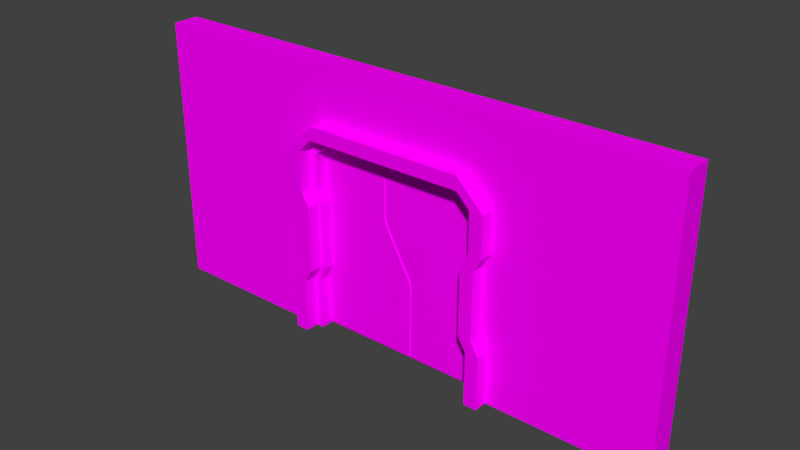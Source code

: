 # Source: Door.blend  (saved by Blender 2.74.0; exported with 4.5.12 LTS)
import bpy
from mathutils import Matrix  # noqa: F401  (used for matrix-valued properties, if any)

bpy.ops.wm.read_factory_settings(use_empty=True)
scene = bpy.context.scene
scene.name = 'Main'

# ---- collections
col_collection_1 = bpy.data.collections.new('Collection 1'); scene.collection.children.link(col_collection_1)

# ---- images (referenced by path relative to the original .blend; pixels are not part of the script)
import os
ASSET_DIR = os.environ.get("B2B_ASSET_DIR", "")  # directory of the original .blend (textures are referenced by path, not embedded)
HERE = os.path.dirname(os.path.abspath(__file__))  # packed textures are extracted next to this script under _unpacked/

def load_image(name, relpath, width, height, colorspace="sRGB"):
    """Load a texture the original file referenced (path relative to the .blend, or extracted next to this script)."""
    p = next((c for c in (os.path.join(HERE, relpath), os.path.join(ASSET_DIR, relpath)) if relpath and os.path.exists(c)), "")
    if p:
        img = bpy.data.images.load(p, check_existing=True)
        img.name = name
    else:  # same state as the original file: an image datablock whose file is absent (Cycles renders it pink)
        img = bpy.data.images.new(name, width, height)
        img.source = "FILE"
        img.filepath = "//" + (relpath or name)
    img.colorspace_settings.name = colorspace
    return img
img_doorprime_001 = load_image('DoorPrime.001', 'DoorPrimeColor.png', 1024, 1024, 'sRGB')
img_doorcolor_png_001 = load_image('DoorColor.png.001', 'DoorColor.png', 1024, 1024, 'sRGB')

# ---- materials (node trees are filled in below, after node groups)
mat_doorleftmaterial = bpy.data.materials.new('DoorLeftMaterial')
mat_doorleftmaterial.alpha_threshold = 0.0
mat_doorleftmaterial.roughness = 0.5
mat_doormaterial = bpy.data.materials.new('DoorMaterial')
mat_doormaterial.alpha_threshold = 0.0
mat_doormaterial.roughness = 0.5
mat_doormaterial.line_color = (0.0, 0.0, 0.0, 1.0)

# ---- material node trees
mat_doorleftmaterial.use_nodes = True; mat_doorleftmaterial.node_tree.nodes.clear()
_N = mat_doorleftmaterial.node_tree.nodes; _L = mat_doorleftmaterial.node_tree.links
n0 = _N.new('ShaderNodeOutputMaterial'); n0.name = 'Material Output'; n0.location = (300, 300)
n1 = _N.new('ShaderNodeBsdfDiffuse'); n1.name = 'Diffuse BSDF'; n1.location = (10, 300)
n2 = _N.new('ShaderNodeTexImage'); n2.name = 'Image Texture'; n2.location = (-184, 335)
n2.width = 140
n2.image = img_doorprime_001
_L.new(n1.outputs[0], n0.inputs[0])
_L.new(n2.outputs[0], n1.inputs[0])
n0.is_active_output = True
mat_doormaterial.use_nodes = True; mat_doormaterial.node_tree.nodes.clear()
_N = mat_doormaterial.node_tree.nodes; _L = mat_doormaterial.node_tree.links
n0 = _N.new('ShaderNodeOutputMaterial'); n0.name = 'Material Output'; n0.location = (300, 300)
n1 = _N.new('ShaderNodeBsdfDiffuse'); n1.name = 'Diffuse BSDF'; n1.location = (10, 300)
n2 = _N.new('ShaderNodeTexImage'); n2.name = 'Image Texture'; n2.location = (-226, 335)
n2.width = 140
n2.image = img_doorcolor_png_001
_L.new(n1.outputs[0], n0.inputs[0])
_L.new(n2.outputs[0], n1.inputs[0])
n0.is_active_output = True

# ---- world
world_world = bpy.data.worlds.new('World'); scene.world = world_world
world_world.color = (0.05088, 0.05088, 0.05088)
world_world.use_sun_shadow = False
world_world.sun_shadow_jitter_overblur = 0.0
world_world.cycles.sampling_method = 'MANUAL'
world_world.cycles.sample_map_resolution = 256

# ---- meshes
me_doorleftmesh = bpy.data.meshes.new('DoorLeftMesh')
me_doorleftmesh.from_pydata([(-5.0, -0.1, 0.0), (-5.0, -0.1, 3.0), (-5.0, 0.1, 0.0), (-5.0, 0.1, 3.0), (-0.4, -0.1, 0.0), (-0.4, -0.1, 3.0), (-0.4, 0.1, 0.0), (-0.4, 0.1, 3.0), (-5.0, -0.1, 5.0), (-5.0, 0.1, 5.0), (-1.5, -0.1, 5.0), (-1.5, 0.1, 5.0), (-5.0, -0.1, 7.7), (-5.0, 0.1, 7.7), (-1.5, -0.1, 7.7), (-1.5, 0.1, 7.7)], [], [(1, 3, 2, 0), (3, 7, 6, 2), (7, 5, 4, 6), (5, 1, 0, 4), (0, 2, 6, 4), (1, 5, 10, 8), (8, 10, 14, 12), (5, 7, 11, 10), (7, 3, 9, 11), (3, 1, 8, 9), (14, 15, 13, 12), (10, 11, 15, 14), (11, 9, 13, 15), (9, 8, 12, 13)])
_uv = me_doorleftmesh.uv_layers.new(name='UVMap')
_uv.uv.foreach_set('vector', [0.9537, 0.3647, 0.9352, 0.3647, 0.9352, 0.01176, 0.9537, 0.01176, 0.009259, 0.5647, 0.4352, 0.5647, 0.4352, 0.9176, 0.009259, 0.9176, 0.8981, 0.5785, 0.9167, 0.5785, 0.9167, 0.9266, 0.8981, 0.9266, 0.4537, 0.5647, 0.8796, 0.5647, 0.8796, 0.9176, 0.4537, 0.9176, 0.9907, 0.5529, 0.9722, 0.5529, 0.9722, 0.01176, 0.9907, 0.01176, 0.8796, 0.5647, 0.4537, 0.5647, 0.5556, 0.3294, 0.8796, 0.3294, 0.8796, 0.3294, 0.5556, 0.3294, 0.5556, 0.01176, 0.8796, 0.01176, 0.9167, 0.5785, 0.8981, 0.5785, 0.8981, 0.325, 0.9167, 0.325, 0.4352, 0.5647, 0.009259, 0.5647, 0.009259, 0.3294, 0.3333, 0.3294, 0.9352, 0.3647, 0.9537, 0.3647, 0.9537, 0.6, 0.9352, 0.6, 0.9722, 0.5765, 0.9907, 0.5765, 0.9907, 0.9882, 0.9722, 0.9882, 0.9167, 0.325, 0.8981, 0.325, 0.8981, 0.01176, 0.9167, 0.01176, 0.3333, 0.3294, 0.009259, 0.3294, 0.009259, 0.01176, 0.3333, 0.01176, 0.9352, 0.6, 0.9537, 0.6, 0.9537, 0.9176, 0.9352, 0.9176])
me_doorleftmesh.materials.append(mat_doorleftmaterial)
me_doorleftmesh.use_remesh_preserve_volume = False
me_doorleftmesh.use_remesh_preserve_attributes = False
me_doorleftmesh.use_mirror_vertex_groups = False
me_doorleftmesh.update()
me_doorleftmesh.normals_split_custom_set([tuple(v) for v in zip(*[iter([-1.0, 0.0, 0.0, -1.0, 0.0, 0.0, -1.0, 0.0, 0.0, -1.0, 0.0, 0.0, 0.0, 1.0, 0.0, 0.0, 1.0, 0.0, 0.0, 1.0, 0.0, 0.0, 1.0, 0.0, 1.0, 0.0, 0.0, 1.0, 0.0, 0.0, 1.0, 0.0, 0.0, 1.0, 0.0, 0.0, 0.0, -1.0, 0.0, 0.0, -1.0, 0.0, 0.0, -1.0, 0.0, 0.0, -1.0, 0.0, 0.0, 0.0, -1.0, 0.0, 0.0, -1.0, 0.0, 0.0, -1.0, 0.0, 0.0, -1.0, 0.0, -1.0, 0.0, 0.0, -1.0, 0.0, 0.0, -1.0, 0.0, 0.0, -1.0, 0.0, 0.0, -1.0, 0.0, 0.0, -1.0, 0.0, 0.0, -1.0, 0.0, 0.0, -1.0, 0.0, 0.8762, 0.0, 0.4819, 0.8762, 0.0, 0.4819, 0.8762, 0.0, 0.4819, 0.8762, 0.0, 0.4819, 0.0, 1.0, 0.0, 0.0, 1.0, 0.0, 0.0, 1.0, 0.0, 0.0, 1.0, 0.0, -1.0, 0.0, 0.0, -1.0, 0.0, 0.0, -1.0, 0.0, 0.0, -1.0, 0.0, 0.0, 0.0, 0.0, 1.0, 0.0, 0.0, 1.0, 0.0, 0.0, 1.0, 0.0, 0.0, 1.0, 1.0, 0.0, 0.0, 1.0, 0.0, 0.0, 1.0, 0.0, 0.0, 1.0, 0.0, 0.0, 0.0, 1.0, 0.0, 0.0, 1.0, 0.0, 0.0, 1.0, 0.0, 0.0, 1.0, 0.0, -1.0, 0.0, 0.0, -1.0, 0.0, 0.0, -1.0, 0.0, 0.0, -1.0, 0.0, 0.0])] * 3)])
me_doorrightmesh = bpy.data.meshes.new('DoorRightMesh')
me_doorrightmesh.from_pydata([(5.0, -0.1, 7.7), (5.0, -0.1, 5.0), (5.0, 0.1, 7.7), (5.0, 0.1, 5.0), (0.4, -0.1, 7.7), (0.4, -0.1, 5.0), (0.4, 0.1, 7.7), (0.4, 0.1, 5.0), (5.0, -0.1, 3.0), (5.0, 0.1, 3.0), (1.5, -0.1, 3.0), (1.5, 0.1, 3.0), (5.0, -0.1, 0.0), (5.0, 0.1, 0.0), (1.5, -0.1, 0.0), (1.5, 0.1, 0.0)], [], [(1, 3, 2, 0), (3, 7, 6, 2), (7, 5, 4, 6), (5, 1, 0, 4), (0, 2, 6, 4), (1, 5, 10, 8), (8, 10, 14, 12), (5, 7, 11, 10), (7, 3, 9, 11), (3, 1, 8, 9), (14, 15, 13, 12), (10, 11, 15, 14), (11, 9, 13, 15), (9, 8, 12, 13)])
_uv = me_doorrightmesh.uv_layers.new(name='UVMap')
_uv.uv.foreach_set('vector', [0.9537, 0.3294, 0.9352, 0.3294, 0.9352, 0.01176, 0.9537, 0.01176, 0.4352, 0.3294, 0.009259, 0.3294, 0.009259, 0.01176, 0.4352, 0.01176, 0.8981, 0.6133, 0.9167, 0.6133, 0.9167, 0.9266, 0.8981, 0.9266, 0.4537, 0.6, 0.8796, 0.6, 0.8796, 0.9176, 0.4537, 0.9176, 0.9722, 0.01176, 0.9907, 0.01176, 0.9907, 0.5529, 0.9722, 0.5529, 0.8796, 0.6, 0.4537, 0.6, 0.5556, 0.3647, 0.8796, 0.3647, 0.8796, 0.3647, 0.5556, 0.3647, 0.5556, 0.01176, 0.8796, 0.01176, 0.9167, 0.6133, 0.8981, 0.6133, 0.8981, 0.3599, 0.9167, 0.3599, 0.009259, 0.3294, 0.4352, 0.3294, 0.4352, 0.5647, 0.1111, 0.5647, 0.9352, 0.3294, 0.9537, 0.3294, 0.9537, 0.5647, 0.9352, 0.5647, 0.9907, 0.9882, 0.9722, 0.9882, 0.9722, 0.5765, 0.9907, 0.5765, 0.9167, 0.3599, 0.8981, 0.3599, 0.8981, 0.01176, 0.9167, 0.01176, 0.1111, 0.5647, 0.4352, 0.5647, 0.4352, 0.9176, 0.1111, 0.9176, 0.9352, 0.5647, 0.9537, 0.5647, 0.9537, 0.9176, 0.9352, 0.9176])
me_doorrightmesh.materials.append(mat_doorleftmaterial)
me_doorrightmesh.use_remesh_preserve_volume = False
me_doorrightmesh.use_remesh_preserve_attributes = False
me_doorrightmesh.use_mirror_vertex_groups = False
me_doorrightmesh.update()
me_doorrightmesh.normals_split_custom_set([tuple(v) for v in zip(*[iter([1.0, 0.0, 0.0, 1.0, 0.0, 0.0, 1.0, 0.0, 0.0, 1.0, 0.0, 0.0, 0.0, 1.0, 0.0, 0.0, 1.0, 0.0, 0.0, 1.0, 0.0, 0.0, 1.0, 0.0, -1.0, 0.0, 0.0, -1.0, 0.0, 0.0, -1.0, 0.0, 0.0, -1.0, 0.0, 0.0, 0.0, -1.0, 0.0, 0.0, -1.0, 0.0, 0.0, -1.0, 0.0, 0.0, -1.0, 0.0, 0.0, 0.0, 1.0, 0.0, 0.0, 1.0, 0.0, 0.0, 1.0, 0.0, 0.0, 1.0, 0.0, -1.0, 0.0, 0.0, -1.0, 0.0, 0.0, -1.0, 0.0, 0.0, -1.0, 0.0, 0.0, -1.0, 0.0, 0.0, -1.0, 0.0, 0.0, -1.0, 0.0, 0.0, -1.0, 0.0, -0.8762, 0.0, -0.4819, -0.8762, 0.0, -0.4819, -0.8762, 0.0, -0.4819, -0.8762, 0.0, -0.4819, 0.0, 1.0, 0.0, 0.0, 1.0, 0.0, 0.0, 1.0, 0.0, 0.0, 1.0, 0.0, 1.0, 0.0, 0.0, 1.0, 0.0, 0.0, 1.0, 0.0, 0.0, 1.0, 0.0, 0.0, 0.0, 0.0, -1.0, 0.0, 0.0, -1.0, 0.0, 0.0, -1.0, 0.0, 0.0, -1.0, -1.0, 0.0, 0.0, -1.0, 0.0, 0.0, -1.0, 0.0, 0.0, -1.0, 0.0, 0.0, 0.0, 1.0, 0.0, 0.0, 1.0, 0.0, 0.0, 1.0, 0.0, 0.0, 1.0, 0.0, 1.0, 0.0, 0.0, 1.0, 0.0, 0.0, 1.0, 0.0, 0.0, 1.0, 0.0, 0.0])] * 3)])
me_doorframemesh = bpy.data.meshes.new('DoorFrameMesh')
me_doorframemesh.from_pydata([(-3.5, 1.0, 0.0), (-3.5, -1.0, 0.0), (-4.0, -1.0, 0.0), (-4.0, 1.0, 0.0), (-3.5, 1.0, 2.0), (-3.5, -1.0, 2.0), (-4.0, -1.0, 2.0), (-4.0, 1.0, 2.0), (-3.2, 1.0, 2.5), (-3.2, -1.0, 2.5), (-3.7, -1.0, 2.5), (-3.7, 1.0, 2.5), (-3.2, 1.0, 5.0), (-3.2, -1.0, 5.0), (-3.7, -1.0, 5.0), (-3.7, 1.0, 5.0), (-3.5, 1.0, 5.5), (-3.5, -1.0, 5.5), (-4.0, -1.0, 5.5), (-4.0, 1.0, 5.5), (-3.5, 1.0, 7.0), (-3.5, -1.0, 7.0), (-4.0, -1.0, 7.0), (-4.0, 1.0, 7.0), (-3.0, 1.0, 7.5), (-3.0, -1.0, 7.5), (-3.0, -1.0, 8.0), (-3.0, 1.0, 8.0), (-3.5, 0.5, 0.0), (-3.5, -0.5, 0.0), (-4.0, -0.5, 0.0), (-4.0, 0.5, 0.0), (-3.5, 0.5, 2.0), (-3.5, -0.5, 2.0), (-4.0, -0.5, 2.0), (-4.0, 0.5, 2.0), (-3.2, 0.5, 2.5), (-3.2, -0.5, 2.5), (-3.7, -0.5, 2.5), (-3.7, 0.5, 2.5), (-3.2, 0.5, 5.0), (-3.2, -0.5, 5.0), (-3.7, -0.5, 5.0), (-3.7, 0.5, 5.0), (-3.5, 0.5, 5.5), (-3.5, -0.5, 5.5), (-4.0, -0.5, 5.5), (-4.0, 0.5, 5.5), (-3.5, 0.5, 7.0), (-3.5, -0.5, 7.0), (-4.0, -0.5, 7.0), (-4.0, 0.5, 7.0), (-3.0, 0.5, 7.5), (-3.0, -0.5, 7.5), (-3.0, -0.5, 8.0), (-3.0, 0.5, 8.0), (-10.0, -0.5, 0.0), (-10.0, 0.5, 0.0), (-10.0, -0.5, 2.0), (-10.0, 0.5, 2.0), (-10.0, -0.5, 2.5), (-10.0, 0.5, 2.5), (-10.0, -0.5, 5.0), (-10.0, 0.5, 5.0), (-10.0, -0.5, 5.5), (-10.0, 0.5, 5.5), (-10.0, -0.5, 10.0), (-10.0, 0.5, 10.0), (-3.0, -0.5, 10.0), (-3.0, 0.5, 10.0), (-3.2, 0.5, 0.0), (-3.2, -0.5, 0.0), (-3.2, 0.5, 2.0), (-3.2, -0.5, 2.0), (-3.0, 0.5, 2.5), (-3.0, -0.5, 2.5), (-3.0, 0.5, 5.0), (-3.0, -0.5, 5.0), (-3.2, 0.5, 5.5), (-3.2, -0.5, 5.5), (-3.2, 0.5, 6.8), (-3.2, -0.5, 6.8), (-2.8, 0.5, 7.2), (-2.8, -0.5, 7.2), (3.5, 1.0, 0.0), (3.5, -1.0, 0.0), (4.0, -1.0, 0.0), (4.0, 1.0, 0.0), (3.5, 1.0, 2.0), (3.5, -1.0, 2.0), (4.0, -1.0, 2.0), (4.0, 1.0, 2.0), (3.2, 1.0, 2.5), (3.2, -1.0, 2.5), (3.7, -1.0, 2.5), (3.7, 1.0, 2.5), (3.2, 1.0, 5.0), (3.2, -1.0, 5.0), (3.7, -1.0, 5.0), (3.7, 1.0, 5.0), (3.5, 1.0, 5.5), (3.5, -1.0, 5.5), (4.0, -1.0, 5.5), (4.0, 1.0, 5.5), (3.5, 1.0, 7.0), (3.5, -1.0, 7.0), (4.0, -1.0, 7.0), (4.0, 1.0, 7.0), (3.0, 1.0, 7.5), (3.0, -1.0, 7.5), (3.0, -1.0, 8.0), (3.0, 1.0, 8.0), (0.0, 1.0, 7.5), (0.0, -1.0, 7.5), (0.0, -1.0, 8.0), (0.0, 1.0, 8.0), (3.5, 0.5, 0.0), (3.5, -0.5, 0.0), (4.0, -0.5, 0.0), (4.0, 0.5, 0.0), (3.5, 0.5, 2.0), (3.5, -0.5, 2.0), (4.0, -0.5, 2.0), (4.0, 0.5, 2.0), (3.2, 0.5, 2.5), (3.2, -0.5, 2.5), (3.7, -0.5, 2.5), (3.7, 0.5, 2.5), (3.2, 0.5, 5.0), (3.2, -0.5, 5.0), (3.7, -0.5, 5.0), (3.7, 0.5, 5.0), (3.5, 0.5, 5.5), (3.5, -0.5, 5.5), (4.0, -0.5, 5.5), (4.0, 0.5, 5.5), (3.5, 0.5, 7.0), (3.5, -0.5, 7.0), (4.0, -0.5, 7.0), (4.0, 0.5, 7.0), (3.0, 0.5, 7.5), (3.0, -0.5, 7.5), (3.0, -0.5, 8.0), (3.0, 0.5, 8.0), (0.0, 0.5, 7.5), (0.0, -0.5, 7.5), (0.0, -0.5, 8.0), (0.0, 0.5, 8.0), (10.0, -0.5, 0.0), (10.0, 0.5, 0.0), (10.0, -0.5, 2.0), (10.0, 0.5, 2.0), (10.0, -0.5, 2.5), (10.0, 0.5, 2.5), (10.0, -0.5, 5.0), (10.0, 0.5, 5.0), (10.0, -0.5, 5.5), (10.0, 0.5, 5.5), (10.0, -0.5, 10.0), (10.0, 0.5, 10.0), (3.0, -0.5, 10.0), (3.0, 0.5, 10.0), (0.0, -0.5, 10.0), (0.0, 0.5, 10.0), (3.2, 0.5, 0.0), (3.2, -0.5, 0.0), (3.2, 0.5, 2.0), (3.2, -0.5, 2.0), (3.0, 0.5, 2.5), (3.0, -0.5, 2.5), (3.0, 0.5, 5.0), (3.0, -0.5, 5.0), (3.2, 0.5, 5.5), (3.2, -0.5, 5.5), (3.2, 0.5, 6.8), (3.2, -0.5, 6.8), (2.8, 0.5, 7.2), (2.8, -0.5, 7.2), (0.0, 0.5, 7.2), (0.0, -0.5, 7.2)], [], [(29, 1, 2, 30), (34, 6, 10, 38), (29, 33, 5, 1), (1, 5, 6, 2), (31, 35, 7, 3), (4, 0, 3, 7), (38, 10, 14, 42), (6, 5, 9, 10), (4, 7, 11, 8), (32, 4, 8, 36), (42, 14, 18, 46), (10, 9, 13, 14), (8, 11, 15, 12), (36, 8, 12, 40), (46, 18, 22, 50), (14, 13, 17, 18), (12, 15, 19, 16), (40, 12, 16, 44), (50, 22, 26, 54), (18, 17, 21, 22), (16, 19, 23, 20), (44, 16, 20, 48), (54, 26, 114, 146), (22, 21, 25, 26), (20, 23, 27, 24), (48, 20, 24, 52), (26, 25, 113, 114), (24, 27, 115, 112), (52, 24, 112, 144), (25, 53, 145, 113), (53, 49, 81, 83), (21, 49, 53, 25), (29, 28, 70, 71), (27, 55, 147, 115), (34, 38, 60, 58), (17, 45, 49, 21), (36, 40, 76, 74), (23, 51, 55, 27), (47, 43, 63, 65), (13, 41, 45, 17), (49, 45, 79, 81), (19, 47, 51, 23), (54, 146, 162, 68), (9, 37, 41, 13), (32, 36, 74, 72), (15, 43, 47, 19), (43, 39, 61, 63), (5, 33, 37, 9), (11, 39, 43, 15), (50, 54, 68, 66), (2, 6, 34, 30), (30, 34, 58, 56), (0, 4, 32, 28), (45, 41, 77, 79), (7, 35, 39, 11), (46, 50, 66, 64), (0, 28, 31, 3), (28, 29, 30, 31), (69, 68, 162, 163), (67, 66, 68, 69), (65, 64, 66, 67), (63, 62, 64, 65), (61, 60, 62, 63), (56, 58, 59, 57), (59, 58, 60, 61), (51, 47, 65, 67), (35, 31, 57, 59), (38, 42, 62, 60), (55, 51, 67, 69), (42, 46, 64, 62), (31, 30, 56, 57), (147, 55, 69, 163), (39, 35, 59, 61), (83, 82, 178, 179), (81, 80, 82, 83), (79, 78, 80, 81), (77, 76, 78, 79), (75, 74, 76, 77), (73, 72, 74, 75), (70, 72, 73, 71), (28, 32, 72, 70), (145, 53, 83, 179), (40, 44, 78, 76), (44, 48, 80, 78), (37, 33, 73, 75), (48, 52, 82, 80), (41, 37, 75, 77), (33, 29, 71, 73), (52, 144, 178, 82), (117, 118, 86, 85), (122, 126, 94, 90), (117, 85, 89, 121), (85, 86, 90, 89), (119, 87, 91, 123), (88, 91, 87, 84), (126, 130, 98, 94), (90, 94, 93, 89), (88, 92, 95, 91), (120, 124, 92, 88), (130, 134, 102, 98), (94, 98, 97, 93), (92, 96, 99, 95), (124, 128, 96, 92), (134, 138, 106, 102), (98, 102, 101, 97), (96, 100, 103, 99), (128, 132, 100, 96), (138, 142, 110, 106), (102, 106, 105, 101), (100, 104, 107, 103), (132, 136, 104, 100), (142, 146, 114, 110), (106, 110, 109, 105), (104, 108, 111, 107), (136, 140, 108, 104), (110, 114, 113, 109), (108, 112, 115, 111), (140, 144, 112, 108), (109, 113, 145, 141), (141, 177, 175, 137), (105, 109, 141, 137), (117, 165, 164, 116), (111, 115, 147, 143), (122, 150, 152, 126), (101, 105, 137, 133), (124, 168, 170, 128), (107, 111, 143, 139), (135, 157, 155, 131), (97, 101, 133, 129), (137, 175, 173, 133), (103, 107, 139, 135), (142, 160, 162, 146), (93, 97, 129, 125), (120, 166, 168, 124), (99, 103, 135, 131), (131, 155, 153, 127), (89, 93, 125, 121), (144, 178, 179, 145), (95, 99, 131, 127), (138, 158, 160, 142), (86, 118, 122, 90), (118, 148, 150, 122), (84, 116, 120, 88), (133, 173, 171, 129), (91, 95, 127, 123), (134, 156, 158, 138), (84, 87, 119, 116), (116, 119, 118, 117), (161, 163, 162, 160), (159, 161, 160, 158), (157, 159, 158, 156), (155, 157, 156, 154), (153, 155, 154, 152), (148, 149, 151, 150), (151, 153, 152, 150), (139, 159, 157, 135), (123, 151, 149, 119), (146, 162, 163, 147), (126, 152, 154, 130), (143, 161, 159, 139), (130, 154, 156, 134), (119, 149, 148, 118), (147, 163, 161, 143), (127, 153, 151, 123), (177, 179, 178, 176), (175, 177, 176, 174), (173, 175, 174, 172), (171, 173, 172, 170), (169, 171, 170, 168), (167, 169, 168, 166), (164, 165, 167, 166), (116, 164, 166, 120), (145, 179, 177, 141), (128, 170, 172, 132), (132, 172, 174, 136), (125, 169, 167, 121), (136, 174, 176, 140), (129, 171, 169, 125), (121, 167, 165, 117), (140, 176, 178, 144)])
_uv = me_doorframemesh.uv_layers.new(name='UVMap')
_uv.uv.foreach_set('vector', [0.6289, 0.6114, 0.6405, 0.6114, 0.6405, 0.6232, 0.6289, 0.6232, 0.5457, 0.5917, 0.5573, 0.5917, 0.5573, 0.6035, 0.5457, 0.6035, 0.4924, 0.5444, 0.4924, 0.5917, 0.4808, 0.5917, 0.4808, 0.5444, 0.4144, 0.3246, 0.4144, 0.371, 0.4026, 0.371, 0.4026, 0.3246, 0.5248, 0.5444, 0.5248, 0.5917, 0.5132, 0.5917, 0.5132, 0.5444, 0.5799, 0.595, 0.5799, 0.5487, 0.5918, 0.5487, 0.5918, 0.595, 0.5457, 0.6035, 0.5573, 0.6035, 0.5573, 0.6626, 0.5457, 0.6626, 0.4026, 0.371, 0.4144, 0.371, 0.4215, 0.3826, 0.4097, 0.3826, 0.5799, 0.595, 0.5918, 0.595, 0.5847, 0.6066, 0.5728, 0.6066, 0.5319, 0.3507, 0.5434, 0.3507, 0.5434, 0.3625, 0.5319, 0.3625, 0.5457, 0.6626, 0.5573, 0.6626, 0.5573, 0.6744, 0.5457, 0.6744, 0.4097, 0.3826, 0.4215, 0.3826, 0.4215, 0.4405, 0.4097, 0.4405, 0.5728, 0.6066, 0.5847, 0.6066, 0.5847, 0.6645, 0.5728, 0.6645, 0.5319, 0.3625, 0.5434, 0.3625, 0.5434, 0.4216, 0.5319, 0.4216, 0.5457, 0.6744, 0.5573, 0.6744, 0.5573, 0.7099, 0.5457, 0.7099, 0.4097, 0.4405, 0.4215, 0.4405, 0.4144, 0.4521, 0.4026, 0.4521, 0.5728, 0.6645, 0.5847, 0.6645, 0.5918, 0.6761, 0.5799, 0.6761, 0.5319, 0.4216, 0.5434, 0.4216, 0.5434, 0.4335, 0.5319, 0.4335, 0.6068, 0.2092, 0.6068, 0.2208, 0.5832, 0.2208, 0.5832, 0.2092, 0.4026, 0.4521, 0.4144, 0.4521, 0.4144, 0.4869, 0.4026, 0.4869, 0.5799, 0.6761, 0.5918, 0.6761, 0.5918, 0.7109, 0.5799, 0.7109, 0.5319, 0.4335, 0.5434, 0.4335, 0.5434, 0.4689, 0.5319, 0.4689, 0.5832, 0.2092, 0.5832, 0.2208, 0.5123, 0.2208, 0.5123, 0.2092, 0.4026, 0.4869, 0.4144, 0.4869, 0.4262, 0.4985, 0.4262, 0.5101, 0.5799, 0.7109, 0.5918, 0.7109, 0.5681, 0.7341, 0.5681, 0.7225, 0.5319, 0.4689, 0.5434, 0.4689, 0.5434, 0.4808, 0.5319, 0.4808, 0.4262, 0.5101, 0.4262, 0.4985, 0.4972, 0.4985, 0.4972, 0.5101, 0.5681, 0.7225, 0.5681, 0.7341, 0.4972, 0.7341, 0.4972, 0.7225, 0.5597, 0.4453, 0.5481, 0.4453, 0.5481, 0.3743, 0.5597, 0.3743, 0.4762, 0.6981, 0.4646, 0.6981, 0.4646, 0.6271, 0.4762, 0.6271, 0.5097, 0.02946, 0.5215, 0.01787, 0.5262, 0.02482, 0.5167, 0.03409, 0.4762, 0.7099, 0.4646, 0.7099, 0.4646, 0.6981, 0.4762, 0.6981, 0.6289, 0.6114, 0.6058, 0.6114, 0.6058, 0.6043, 0.6289, 0.6043, 0.5832, 0.2255, 0.5832, 0.237, 0.5123, 0.237, 0.5123, 0.2255, 0.3009, 0.1984, 0.3159, 0.2485, 0.001228, 0.2485, 0.001228, 0.1984, 0.4808, 0.6744, 0.4924, 0.6744, 0.4924, 0.7099, 0.4808, 0.7099, 0.3867, 0.02482, 0.4458, 0.02482, 0.4458, 0.02946, 0.3867, 0.02946, 0.6068, 0.2255, 0.6068, 0.237, 0.5832, 0.237, 0.5832, 0.2255, 0.3009, 0.5489, 0.3159, 0.4988, 0.001228, 0.4988, 0.001228, 0.5489, 0.4808, 0.6626, 0.4924, 0.6626, 0.4924, 0.6744, 0.4808, 0.6744, 0.5215, 0.01787, 0.5569, 0.01787, 0.5569, 0.02482, 0.5262, 0.02482, 0.5132, 0.6744, 0.5248, 0.6744, 0.5248, 0.7099, 0.5132, 0.7099, 0.3508, 0.7993, 0.5006, 0.7993, 0.5006, 0.9996, 0.3508, 0.9996, 0.4808, 0.6035, 0.4924, 0.6035, 0.4924, 0.6626, 0.4808, 0.6626, 0.3749, 0.01787, 0.3867, 0.02482, 0.3867, 0.02946, 0.3749, 0.02482, 0.5132, 0.6626, 0.5248, 0.6626, 0.5248, 0.6744, 0.5132, 0.6744, 0.3159, 0.4988, 0.3159, 0.2485, 0.001228, 0.2485, 0.001228, 0.4988, 0.4808, 0.5917, 0.4924, 0.5917, 0.4924, 0.6035, 0.4808, 0.6035, 0.5132, 0.6035, 0.5248, 0.6035, 0.5248, 0.6626, 0.5132, 0.6626, 0.3009, 0.6991, 0.3508, 0.7993, 0.3508, 0.9996, 0.001228, 0.9996, 0.5573, 0.5444, 0.5573, 0.5917, 0.5457, 0.5917, 0.5457, 0.5444, 0.3009, -0.001919, 0.3009, 0.1984, 0.001228, 0.1984, 0.001228, -0.001919, 0.5434, 0.3034, 0.5434, 0.3507, 0.5319, 0.3507, 0.5319, 0.3034, 0.5569, 0.01787, 0.5688, 0.02482, 0.5688, 0.02946, 0.5569, 0.02482, 0.5132, 0.5917, 0.5248, 0.5917, 0.5248, 0.6035, 0.5132, 0.6035, 0.3009, 0.5489, 0.3009, 0.6991, 0.001228, 0.9996, 0.001228, 0.5489, 0.5942, 0.6114, 0.6058, 0.6114, 0.6058, 0.6232, 0.5942, 0.6232, 0.6058, 0.6114, 0.6289, 0.6114, 0.6289, 0.6232, 0.6058, 0.6232, 0.3789, 0.5534, 0.3557, 0.5534, 0.3557, 0.4824, 0.3789, 0.4824, 0.3789, 0.7189, 0.3557, 0.7189, 0.3557, 0.5534, 0.3789, 0.5534, 0.5046, 0.274, 0.5046, 0.2972, 0.3981, 0.2972, 0.3981, 0.274, 0.5164, 0.274, 0.5164, 0.2972, 0.5046, 0.2972, 0.5046, 0.274, 0.5755, 0.274, 0.5755, 0.2972, 0.5164, 0.2972, 0.5164, 0.274, 0.6346, 0.2972, 0.5873, 0.2972, 0.5873, 0.274, 0.6346, 0.274, 0.5873, 0.274, 0.5873, 0.2972, 0.5755, 0.2972, 0.5755, 0.274, 0.3009, 0.6991, 0.3009, 0.5489, 0.001228, 0.5489, 0.001228, 0.9996, 0.3009, 0.1984, 0.3009, -0.001919, 0.001228, -0.001919, 0.001228, 0.1984, 0.3159, 0.2485, 0.3159, 0.4988, 0.001228, 0.4988, 0.001228, 0.2485, 0.3508, 0.7993, 0.3009, 0.6991, 0.001228, 0.9996, 0.3508, 0.9996, 0.3159, 0.4988, 0.3009, 0.5489, 0.001228, 0.5489, 0.001228, 0.4988, 0.3009, -0.001919, 0.3009, -0.001919, 0.001228, -0.001919, 0.001228, -0.001919, 0.5006, 0.7993, 0.3508, 0.7993, 0.3508, 0.9996, 0.5006, 0.9996, 0.3159, 0.2485, 0.3009, 0.1984, 0.001228, 0.1984, 0.001228, 0.2485, 0.4351, 0.3473, 0.4583, 0.3473, 0.4583, 0.4135, 0.4351, 0.4135, 0.5139, 0.3284, 0.4908, 0.3284, 0.4908, 0.319, 0.5139, 0.319, 0.5139, 0.3592, 0.4908, 0.3592, 0.4908, 0.3284, 0.5139, 0.3284, 0.5139, 0.371, 0.4908, 0.371, 0.4908, 0.3592, 0.5139, 0.3592, 0.5139, 0.4301, 0.4908, 0.4301, 0.4908, 0.371, 0.5139, 0.371, 0.5139, 0.4419, 0.4908, 0.4419, 0.4908, 0.4301, 0.5139, 0.4301, 0.4908, 0.4892, 0.4908, 0.4419, 0.5139, 0.4419, 0.5139, 0.4892, 0.3276, 0.01787, 0.3749, 0.01787, 0.3749, 0.02482, 0.3276, 0.02482, 0.5097, 0.09898, 0.5097, 0.02946, 0.5167, 0.03409, 0.5167, 0.09898, 0.4458, 0.02482, 0.4576, 0.01787, 0.4576, 0.02482, 0.4458, 0.02946, 0.4576, 0.01787, 0.4931, 0.01787, 0.4884, 0.02482, 0.4576, 0.02482, 0.6279, 0.02482, 0.6397, 0.01787, 0.6397, 0.02482, 0.6279, 0.02946, 0.4931, 0.01787, 0.5049, 0.02946, 0.4978, 0.03409, 0.4884, 0.02482, 0.5688, 0.02482, 0.6279, 0.02482, 0.6279, 0.02946, 0.5688, 0.02946, 0.6397, 0.01787, 0.687, 0.01787, 0.687, 0.02482, 0.6397, 0.02482, 0.5049, 0.02946, 0.5049, 0.09898, 0.4978, 0.09898, 0.4978, 0.03409, 0.5503, 0.5325, 0.5503, 0.5207, 0.5619, 0.5207, 0.5619, 0.5325, 0.5359, 0.2046, 0.5241, 0.2046, 0.5241, 0.193, 0.5359, 0.193, 0.497, 0.5444, 0.5086, 0.5444, 0.5086, 0.5917, 0.497, 0.5917, 0.5799, 0.3246, 0.5918, 0.3246, 0.5918, 0.371, 0.5799, 0.371, 0.5295, 0.5444, 0.541, 0.5444, 0.541, 0.5917, 0.5295, 0.5917, 0.4144, 0.595, 0.4026, 0.595, 0.4026, 0.5487, 0.4144, 0.5487, 0.5241, 0.2046, 0.465, 0.2046, 0.465, 0.193, 0.5241, 0.193, 0.5918, 0.371, 0.5847, 0.3826, 0.5728, 0.3826, 0.5799, 0.371, 0.4144, 0.595, 0.4215, 0.6066, 0.4097, 0.6066, 0.4026, 0.595, 0.4371, 0.6574, 0.4371, 0.6456, 0.4487, 0.6456, 0.4487, 0.6574, 0.465, 0.2046, 0.4532, 0.2046, 0.4532, 0.193, 0.465, 0.193, 0.5847, 0.3826, 0.5847, 0.4405, 0.5728, 0.4405, 0.5728, 0.3826, 0.4215, 0.6066, 0.4215, 0.6645, 0.4097, 0.6645, 0.4097, 0.6066, 0.4371, 0.6456, 0.4371, 0.5865, 0.4487, 0.5865, 0.4487, 0.6456, 0.4532, 0.2046, 0.4177, 0.2046, 0.4177, 0.193, 0.4532, 0.193, 0.5847, 0.4405, 0.5918, 0.4521, 0.5799, 0.4521, 0.5728, 0.4405, 0.4215, 0.6645, 0.4144, 0.6761, 0.4026, 0.6761, 0.4097, 0.6645, 0.4371, 0.5865, 0.4371, 0.5746, 0.4487, 0.5746, 0.4487, 0.5865, 0.4177, 0.2092, 0.4413, 0.2092, 0.4413, 0.2208, 0.4177, 0.2208, 0.5918, 0.4521, 0.5918, 0.4869, 0.5799, 0.4869, 0.5799, 0.4521, 0.4144, 0.6761, 0.4144, 0.7109, 0.4026, 0.7109, 0.4026, 0.6761, 0.4371, 0.5746, 0.4371, 0.5392, 0.4487, 0.5392, 0.4487, 0.5746, 0.4413, 0.2092, 0.5123, 0.2092, 0.5123, 0.2208, 0.4413, 0.2208, 0.5918, 0.4869, 0.5681, 0.5101, 0.5681, 0.4985, 0.5799, 0.4869, 0.4144, 0.7109, 0.4262, 0.7225, 0.4262, 0.7341, 0.4026, 0.7109, 0.4371, 0.5392, 0.4371, 0.5273, 0.4487, 0.5273, 0.4487, 0.5392, 0.5681, 0.5101, 0.4972, 0.5101, 0.4972, 0.4985, 0.5681, 0.4985, 0.4262, 0.7225, 0.4972, 0.7225, 0.4972, 0.7341, 0.4262, 0.7341, 0.5597, 0.3034, 0.5597, 0.3743, 0.5481, 0.3743, 0.5481, 0.3034, 0.4762, 0.5562, 0.4762, 0.6271, 0.4646, 0.6271, 0.4646, 0.5562, 0.5097, 0.1685, 0.5167, 0.1639, 0.5262, 0.1731, 0.5215, 0.1801, 0.4762, 0.5444, 0.4762, 0.5562, 0.4646, 0.5562, 0.4646, 0.5444, 0.5503, 0.5325, 0.5503, 0.5396, 0.5271, 0.5396, 0.5271, 0.5325, 0.4413, 0.2255, 0.5123, 0.2255, 0.5123, 0.237, 0.4413, 0.237, 0.7004, 0.1984, 1.0, 0.1984, 1.0, 0.2485, 0.6854, 0.2485, 0.5086, 0.6744, 0.5086, 0.7099, 0.497, 0.7099, 0.497, 0.6744, 0.3867, 0.1731, 0.3867, 0.1685, 0.4458, 0.1685, 0.4458, 0.1731, 0.4177, 0.2255, 0.4413, 0.2255, 0.4413, 0.237, 0.4177, 0.237, 0.7004, 0.5489, 1.0, 0.5489, 1.0, 0.4988, 0.6854, 0.4988, 0.5086, 0.6626, 0.5086, 0.6744, 0.497, 0.6744, 0.497, 0.6626, 0.5215, 0.1801, 0.5262, 0.1731, 0.5569, 0.1731, 0.5569, 0.1801, 0.541, 0.6744, 0.541, 0.7099, 0.5295, 0.7099, 0.5295, 0.6744, 0.6505, 0.7993, 0.6505, 0.9996, 0.5006, 0.9996, 0.5006, 0.7993, 0.5086, 0.6035, 0.5086, 0.6626, 0.497, 0.6626, 0.497, 0.6035, 0.3749, 0.1801, 0.3749, 0.1731, 0.3867, 0.1685, 0.3867, 0.1731, 0.541, 0.6626, 0.541, 0.6744, 0.5295, 0.6744, 0.5295, 0.6626, 0.6854, 0.4988, 1.0, 0.4988, 1.0, 0.2485, 0.6854, 0.2485, 0.5086, 0.5917, 0.5086, 0.6035, 0.497, 0.6035, 0.497, 0.5917, 0.6393, 0.2694, 0.6393, 0.2624, 0.663, 0.2624, 0.663, 0.2694, 0.541, 0.6035, 0.541, 0.6626, 0.5295, 0.6626, 0.5295, 0.6035, 0.7004, 0.6991, 1.0, 0.9996, 0.6505, 0.9996, 0.6505, 0.7993, 0.5832, 0.193, 0.5832, 0.2046, 0.5359, 0.2046, 0.5359, 0.193, 0.7004, -0.001919, 1.0, -0.001919, 1.0, 0.1984, 0.7004, 0.1984, 0.4487, 0.7047, 0.4371, 0.7047, 0.4371, 0.6574, 0.4487, 0.6574, 0.5569, 0.1801, 0.5569, 0.1731, 0.5688, 0.1685, 0.5688, 0.1731, 0.541, 0.5917, 0.541, 0.6035, 0.5295, 0.6035, 0.5295, 0.5917, 0.7004, 0.5489, 1.0, 0.5489, 1.0, 0.9996, 0.7004, 0.6991, 0.5155, 0.5325, 0.5155, 0.5207, 0.5271, 0.5207, 0.5271, 0.5325, 0.5271, 0.5325, 0.5271, 0.5207, 0.5503, 0.5207, 0.5503, 0.5325, 0.3789, 0.4115, 0.3789, 0.4824, 0.3557, 0.4824, 0.3557, 0.4115, 0.3789, 0.246, 0.3789, 0.4115, 0.3557, 0.4115, 0.3557, 0.246, 0.5282, 0.2462, 0.6346, 0.2462, 0.6346, 0.2694, 0.5282, 0.2694, 0.5164, 0.2462, 0.5282, 0.2462, 0.5282, 0.2694, 0.5164, 0.2694, 0.4573, 0.2462, 0.5164, 0.2462, 0.5164, 0.2694, 0.4573, 0.2694, 0.3981, 0.2694, 0.3981, 0.2462, 0.4454, 0.2462, 0.4454, 0.2694, 0.4454, 0.2462, 0.4573, 0.2462, 0.4573, 0.2694, 0.4454, 0.2694, 0.7004, 0.6991, 1.0, 0.9996, 1.0, 0.5489, 0.7004, 0.5489, 0.7004, 0.1984, 1.0, 0.1984, 1.0, -0.001919, 0.7004, -0.001919, 0.5006, 0.7993, 0.5006, 0.9996, 0.5006, 0.9996, 0.5006, 0.7993, 0.6854, 0.2485, 1.0, 0.2485, 1.0, 0.4988, 0.6854, 0.4988, 0.6505, 0.7993, 0.6505, 0.9996, 1.0, 0.9996, 0.7004, 0.6991, 0.6854, 0.4988, 1.0, 0.4988, 1.0, 0.5489, 0.7004, 0.5489, 0.7004, -0.001919, 1.0, -0.001919, 1.0, -0.001919, 0.7004, -0.001919, 0.5006, 0.7993, 0.5006, 0.9996, 0.6505, 0.9996, 0.6505, 0.7993, 0.6854, 0.2485, 1.0, 0.2485, 1.0, 0.1984, 0.7004, 0.1984, 0.4351, 0.4797, 0.4351, 0.4135, 0.4583, 0.4135, 0.4583, 0.4797, 0.4351, 0.4892, 0.4351, 0.4797, 0.4583, 0.4797, 0.4583, 0.4892, 0.463, 0.3592, 0.463, 0.3284, 0.4861, 0.3284, 0.4861, 0.3592, 0.463, 0.371, 0.463, 0.3592, 0.4861, 0.3592, 0.4861, 0.371, 0.463, 0.4301, 0.463, 0.371, 0.4861, 0.371, 0.4861, 0.4301, 0.463, 0.4419, 0.463, 0.4301, 0.4861, 0.4301, 0.4861, 0.4419, 0.4861, 0.4892, 0.463, 0.4892, 0.463, 0.4419, 0.4861, 0.4419, 0.3276, 0.1801, 0.3276, 0.1731, 0.3749, 0.1731, 0.3749, 0.1801, 0.5097, 0.09898, 0.5167, 0.09898, 0.5167, 0.1639, 0.5097, 0.1685, 0.4458, 0.1731, 0.4458, 0.1685, 0.4576, 0.1731, 0.4576, 0.1801, 0.4576, 0.1801, 0.4576, 0.1731, 0.4884, 0.1731, 0.4931, 0.1801, 0.6279, 0.1731, 0.6279, 0.1685, 0.6397, 0.1731, 0.6397, 0.1801, 0.4931, 0.1801, 0.4884, 0.1731, 0.4978, 0.1639, 0.5049, 0.1685, 0.5688, 0.1731, 0.5688, 0.1685, 0.6279, 0.1685, 0.6279, 0.1731, 0.6397, 0.1801, 0.6397, 0.1731, 0.687, 0.1731, 0.687, 0.1801, 0.5049, 0.1685, 0.4978, 0.1639, 0.4978, 0.09898, 0.5049, 0.09898])
me_doorframemesh.materials.append(mat_doormaterial)
me_doorframemesh.use_remesh_preserve_volume = False
me_doorframemesh.use_remesh_preserve_attributes = False
me_doorframemesh.use_mirror_vertex_groups = False
me_doorframemesh.use_paint_bone_selection = False
me_doorframemesh.use_paint_mask = True
me_doorframemesh.update()
me_doorframemesh.normals_split_custom_set([tuple(v) for v in zip(*[iter([0.0, 0.0, -1.0, 0.0, 0.0, -1.0, 0.0, 0.0, -1.0, 0.0, 0.0, -1.0, -0.8575, 8.178e-07, 0.5145, -0.8575, 8.178e-07, 0.5145, -0.8575, 8.178e-07, 0.5145, -0.8575, 8.178e-07, 0.5145, 1.0, -9.537e-07, 1.788e-07, 1.0, -9.537e-07, 1.788e-07, 1.0, -9.537e-07, 1.788e-07, 1.0, -9.537e-07, 1.788e-07, -1.132e-06, -1.0, -1.192e-07, -1.132e-06, -1.0, -1.192e-07, -1.132e-06, -1.0, -1.192e-07, -1.132e-06, -1.0, -1.192e-07, -1.0, 4.768e-07, -1.192e-07, -1.0, 4.768e-07, -1.192e-07, -1.0, 4.768e-07, -1.192e-07, -1.0, 4.768e-07, -1.192e-07, 9.537e-07, 1.0, 1.788e-07, 9.537e-07, 1.0, 1.788e-07, 9.537e-07, 1.0, 1.788e-07, 9.537e-07, 1.0, 1.788e-07, -1.0, 7.629e-07, 0.0, -1.0, 7.629e-07, 0.0, -1.0, 7.629e-07, 0.0, -1.0, 7.629e-07, 0.0, -1.907e-06, -1.0, 1.192e-06, -1.907e-06, -1.0, 1.192e-06, -1.907e-06, -1.0, 1.192e-06, -1.907e-06, -1.0, 1.192e-06, 1.073e-06, 1.0, -4.768e-07, 1.073e-06, 1.0, -4.768e-07, 1.073e-06, 1.0, -4.768e-07, 1.073e-06, 1.0, -4.768e-07, 0.8575, -8.178e-07, -0.5145, 0.8575, -8.178e-07, -0.5145, 0.8575, -8.178e-07, -0.5145, 0.8575, -8.178e-07, -0.5145, -0.8575, 8.178e-07, -0.5145, -0.8575, 8.178e-07, -0.5145, -0.8575, 8.178e-07, -0.5145, -0.8575, 8.178e-07, -0.5145, -1.907e-06, -1.0, 0.0, -1.907e-06, -1.0, 0.0, -1.907e-06, -1.0, 0.0, -1.907e-06, -1.0, 0.0, 1.073e-06, 1.0, 0.0, 1.073e-06, 1.0, 0.0, 1.073e-06, 1.0, 0.0, 1.073e-06, 1.0, 0.0, 1.0, -7.629e-07, 0.0, 1.0, -7.629e-07, 0.0, 1.0, -7.629e-07, 0.0, 1.0, -7.629e-07, 0.0, -1.0, 1.272e-06, 0.0, -1.0, 1.272e-06, 0.0, -1.0, 1.272e-06, 0.0, -1.0, 1.272e-06, 0.0, -1.907e-06, -1.0, -1.192e-06, -1.907e-06, -1.0, -1.192e-06, -1.907e-06, -1.0, -1.192e-06, -1.907e-06, -1.0, -1.192e-06, 1.073e-06, 1.0, 4.768e-07, 1.073e-06, 1.0, 4.768e-07, 1.073e-06, 1.0, 4.768e-07, 1.073e-06, 1.0, 4.768e-07, 0.8575, -8.178e-07, 0.5145, 0.8575, -8.178e-07, 0.5145, 0.8575, -8.178e-07, 0.5145, 0.8575, -8.178e-07, 0.5145, -0.7071, 3.372e-07, 0.7071, -0.7071, 3.372e-07, 0.7071, -0.7071, 3.372e-07, 0.7071, -0.7071, 3.372e-07, 0.7071, -1.907e-06, -1.0, 0.0, -1.907e-06, -1.0, 0.0, -1.907e-06, -1.0, 0.0, -1.907e-06, -1.0, 0.0, 1.073e-06, 1.0, 0.0, 1.073e-06, 1.0, 0.0, 1.073e-06, 1.0, 0.0, 1.073e-06, 1.0, 0.0, 1.0, -1.272e-06, 0.0, 1.0, -1.272e-06, 0.0, 1.0, -1.272e-06, 0.0, 1.0, -1.272e-06, 0.0, 0.0, 0.0, 1.0, 0.0, 0.0, 1.0, 0.0, 0.0, 1.0, 0.0, 0.0, 1.0, -8.742e-07, -1.0, 1.113e-06, -8.742e-07, -1.0, 1.113e-06, -8.742e-07, -1.0, 1.113e-06, -8.742e-07, -1.0, 1.113e-06, 3.576e-07, 1.0, -6.358e-07, 3.576e-07, 1.0, -6.358e-07, 3.576e-07, 1.0, -6.358e-07, 3.576e-07, 1.0, -6.358e-07, 0.7071, -3.372e-07, -0.7071, 0.7071, -3.372e-07, -0.7071, 0.7071, -3.372e-07, -0.7071, 0.7071, -3.372e-07, -0.7071, 0.0, -1.0, 0.0, 0.0, -1.0, 0.0, 0.0, -1.0, 0.0, 0.0, -1.0, 0.0, 0.0, 1.0, 0.0, 0.0, 1.0, 0.0, 0.0, 1.0, 0.0, 0.0, 1.0, 0.0, 0.0, 0.0, -1.0, 0.0, 0.0, -1.0, 0.0, 0.0, -1.0, 0.0, 0.0, -1.0, 0.0, 0.0, -1.0, 0.0, 0.0, -1.0, 0.0, 0.0, -1.0, 0.0, 0.0, -1.0, 0.0, -1.0, 0.0, 0.0, -1.0, 0.0, 0.0, -1.0, 0.0, 0.0, -1.0, 0.0, 0.7071, -6.743e-07, -0.7071, 0.7071, -6.743e-07, -0.7071, 0.7071, -6.743e-07, -0.7071, 0.7071, -6.743e-07, -0.7071, 0.0, 0.0, -1.0, 0.0, 0.0, -1.0, 0.0, 0.0, -1.0, 0.0, 0.0, -1.0, 0.0, 0.0, 1.0, 0.0, 0.0, 1.0, 0.0, 0.0, 1.0, 0.0, 0.0, 1.0, 0.0, -1.0, 0.0, 0.0, -1.0, 0.0, 0.0, -1.0, 0.0, 0.0, -1.0, 0.0, 1.0, -1.272e-06, 0.0, 1.0, -1.272e-06, 0.0, 1.0, -1.272e-06, 0.0, 1.0, -1.272e-06, 0.0, 0.0, 1.0, 0.0, 0.0, 1.0, 0.0, 0.0, 1.0, 0.0, 0.0, 1.0, 0.0, -0.7071, 0.0, 0.7071, -0.7071, 0.0, 0.7071, -0.7071, 0.0, 0.7071, -0.7071, 0.0, 0.7071, 0.0, 1.0, 0.0, 0.0, 1.0, 0.0, 0.0, 1.0, 0.0, 0.0, 1.0, 0.0, 0.8575, -1.636e-06, 0.5145, 0.8575, -1.636e-06, 0.5145, 0.8575, -1.636e-06, 0.5145, 0.8575, -1.636e-06, 0.5145, 0.0, -1.0, 0.0, 0.0, -1.0, 0.0, 0.0, -1.0, 0.0, 0.0, -1.0, 0.0, -1.0, 0.0, 0.0, -1.0, 0.0, 0.0, -1.0, 0.0, 0.0, -1.0, 0.0, 0.0, 0.0, -1.0, 0.0, 0.0, -1.0, 0.0, 0.0, -1.0, 0.0, 0.0, -1.0, 0.0, 1.0, -1.526e-06, 0.0, 1.0, -1.526e-06, 0.0, 1.0, -1.526e-06, 0.0, 1.0, -1.526e-06, 0.0, 0.0, 1.0, 0.0, 0.0, 1.0, 0.0, 0.0, 1.0, 0.0, 0.0, 1.0, 0.0, -0.8575, 0.0, -0.5145, -0.8575, 0.0, -0.5145, -0.8575, 0.0, -0.5145, -0.8575, 0.0, -0.5145, 0.0, 1.0, 0.0, 0.0, 1.0, 0.0, 0.0, 1.0, 0.0, 0.0, 1.0, 0.0, 0.8575, -1.636e-06, -0.5145, 0.8575, -1.636e-06, -0.5145, 0.8575, -1.636e-06, -0.5145, 0.8575, -1.636e-06, -0.5145, -1.0, 0.0, 0.0, -1.0, 0.0, 0.0, -1.0, 0.0, 0.0, -1.0, 0.0, 0.0, 0.0, -1.0, 0.0, 0.0, -1.0, 0.0, 0.0, -1.0, 0.0, 0.0, -1.0, 0.0, -1.0, 0.0, -1.192e-07, -1.0, 0.0, -1.192e-07, -1.0, 0.0, -1.192e-07, -1.0, 0.0, -1.192e-07, 0.0, -1.0, 0.0, 0.0, -1.0, 0.0, 0.0, -1.0, 0.0, 0.0, -1.0, 0.0, 1.0, -4.768e-07, -1.192e-07, 1.0, -4.768e-07, -1.192e-07, 1.0, -4.768e-07, -1.192e-07, 1.0, -4.768e-07, -1.192e-07, 0.0, -1.0, 0.0, 0.0, -1.0, 0.0, 0.0, -1.0, 0.0, 0.0, -1.0, 0.0, -0.8575, 0.0, 0.5145, -0.8575, 0.0, 0.5145, -0.8575, 0.0, 0.5145, -0.8575, 0.0, 0.5145, 0.0, -1.0, 0.0, 0.0, -1.0, 0.0, 0.0, -1.0, 0.0, 0.0, -1.0, 0.0, 0.0, 0.0, -1.0, 0.0, 0.0, -1.0, 0.0, 0.0, -1.0, 0.0, 0.0, -1.0, 0.0, 0.0, -1.0, 0.0, 0.0, -1.0, 0.0, 0.0, -1.0, 0.0, 0.0, -1.0, 0.0, 0.0, 1.0, 0.0, 0.0, 1.0, 0.0, 0.0, 1.0, 0.0, 0.0, 1.0, 0.0, 0.0, 1.0, 0.0, 0.0, 1.0, 0.0, 0.0, 1.0, 0.0, 0.0, 1.0, -1.0, 0.0, 0.0, -1.0, 0.0, 0.0, -1.0, 0.0, 0.0, -1.0, 0.0, 0.0, -1.0, 0.0, 0.0, -1.0, 0.0, 0.0, -1.0, 0.0, 0.0, -1.0, 0.0, 0.0, -1.0, 0.0, 0.0, -1.0, 0.0, 0.0, -1.0, 0.0, 0.0, -1.0, 0.0, 0.0, -1.0, 0.0, 0.0, -1.0, 0.0, 0.0, -1.0, 0.0, 0.0, -1.0, 0.0, 0.0, -1.0, 0.0, 0.0, -1.0, 0.0, 0.0, -1.0, 0.0, 0.0, -1.0, 0.0, 0.0, 0.0, 1.0, 0.0, 0.0, 1.0, 0.0, 0.0, 1.0, 0.0, 0.0, 1.0, 0.0, 0.0, 1.0, 0.0, 0.0, 1.0, 0.0, 0.0, 1.0, 0.0, 0.0, 1.0, 0.0, 0.0, -1.0, 0.0, 0.0, -1.0, 0.0, 0.0, -1.0, 0.0, 0.0, -1.0, 0.0, 0.0, 1.0, 0.0, 0.0, 1.0, 0.0, 0.0, 1.0, 0.0, 0.0, 1.0, 0.0, 0.0, -1.0, 0.0, 0.0, -1.0, 0.0, 0.0, -1.0, 0.0, 0.0, -1.0, 0.0, 0.0, 0.0, -1.0, 0.0, 0.0, -1.0, 0.0, 0.0, -1.0, 0.0, 0.0, -1.0, 0.0, 1.0, 0.0, 0.0, 1.0, 0.0, 0.0, 1.0, 0.0, 0.0, 1.0, 0.0, 0.0, 1.0, 0.0, 0.0, 1.0, 0.0, 0.0, 1.0, 0.0, 0.0, 1.0, 0.0, 0.0, 0.0, -1.0, 0.0, 0.0, -1.0, 0.0, 0.0, -1.0, 0.0, 0.0, -1.0, 0.7071, 0.0, -0.7071, 0.7071, 0.0, -0.7071, 0.7071, 0.0, -0.7071, 0.7071, 0.0, -0.7071, 1.0, 0.0, 0.0, 1.0, 0.0, 0.0, 1.0, 0.0, 0.0, 1.0, 0.0, 0.0, 0.9285, 0.0, 0.3714, 0.9285, 0.0, 0.3714, 0.9285, 0.0, 0.3714, 0.9285, 0.0, 0.3714, 1.0, 0.0, 0.0, 1.0, 0.0, 0.0, 1.0, 0.0, 0.0, 1.0, 0.0, 0.0, 0.9285, 0.0, -0.3714, 0.9285, 0.0, -0.3714, 0.9285, 0.0, -0.3714, 0.9285, 0.0, -0.3714, 1.0, 0.0, 0.0, 1.0, 0.0, 0.0, 1.0, 0.0, 0.0, 1.0, 0.0, 0.0, 0.0, 1.0, 0.0, 0.0, 1.0, 0.0, 0.0, 1.0, 0.0, 0.0, 1.0, 0.0, 0.0, -1.0, 0.0, 0.0, -1.0, 0.0, 0.0, -1.0, 0.0, 0.0, -1.0, 0.0, 0.0, 1.0, 0.0, 0.0, 1.0, 0.0, 0.0, 1.0, 0.0, 0.0, 1.0, 0.0, 0.0, 1.0, 0.0, 0.0, 1.0, 0.0, 0.0, 1.0, 0.0, 0.0, 1.0, 0.0, 0.0, -1.0, 0.0, 0.0, -1.0, 0.0, 0.0, -1.0, 0.0, 0.0, -1.0, 0.0, 0.0, 1.0, 0.0, 0.0, 1.0, 0.0, 0.0, 1.0, 0.0, 0.0, 1.0, 0.0, 0.0, -1.0, 0.0, 0.0, -1.0, 0.0, 0.0, -1.0, 0.0, 0.0, -1.0, 0.0, 0.0, -1.0, 0.0, 0.0, -1.0, 0.0, 0.0, -1.0, 0.0, 0.0, -1.0, 0.0, 0.0, 1.0, 0.0, 0.0, 1.0, 0.0, 0.0, 1.0, 0.0, 0.0, 1.0, 0.0, 0.0, 0.0, -1.0, 0.0, 0.0, -1.0, 0.0, 0.0, -1.0, 0.0, 0.0, -1.0, 0.8575, 8.178e-07, 0.5145, 0.8575, 8.178e-07, 0.5145, 0.8575, 8.178e-07, 0.5145, 0.8575, 8.178e-07, 0.5145, -1.0, -9.537e-07, 1.788e-07, -1.0, -9.537e-07, 1.788e-07, -1.0, -9.537e-07, 1.788e-07, -1.0, -9.537e-07, 1.788e-07, 1.132e-06, -1.0, -1.192e-07, 1.132e-06, -1.0, -1.192e-07, 1.132e-06, -1.0, -1.192e-07, 1.132e-06, -1.0, -1.192e-07, 1.0, 4.768e-07, -1.192e-07, 1.0, 4.768e-07, -1.192e-07, 1.0, 4.768e-07, -1.192e-07, 1.0, 4.768e-07, -1.192e-07, -9.537e-07, 1.0, 1.788e-07, -9.537e-07, 1.0, 1.788e-07, -9.537e-07, 1.0, 1.788e-07, -9.537e-07, 1.0, 1.788e-07, 1.0, 7.629e-07, 0.0, 1.0, 7.629e-07, 0.0, 1.0, 7.629e-07, 0.0, 1.0, 7.629e-07, 0.0, 1.907e-06, -1.0, 1.192e-06, 1.907e-06, -1.0, 1.192e-06, 1.907e-06, -1.0, 1.192e-06, 1.907e-06, -1.0, 1.192e-06, -1.073e-06, 1.0, -4.768e-07, -1.073e-06, 1.0, -4.768e-07, -1.073e-06, 1.0, -4.768e-07, -1.073e-06, 1.0, -4.768e-07, -0.8575, -8.178e-07, -0.5145, -0.8575, -8.178e-07, -0.5145, -0.8575, -8.178e-07, -0.5145, -0.8575, -8.178e-07, -0.5145, 0.8575, 8.178e-07, -0.5145, 0.8575, 8.178e-07, -0.5145, 0.8575, 8.178e-07, -0.5145, 0.8575, 8.178e-07, -0.5145, 1.907e-06, -1.0, 0.0, 1.907e-06, -1.0, 0.0, 1.907e-06, -1.0, 0.0, 1.907e-06, -1.0, 0.0, -1.073e-06, 1.0, 0.0, -1.073e-06, 1.0, 0.0, -1.073e-06, 1.0, 0.0, -1.073e-06, 1.0, 0.0, -1.0, -7.629e-07, 0.0, -1.0, -7.629e-07, 0.0, -1.0, -7.629e-07, 0.0, -1.0, -7.629e-07, 0.0, 1.0, 1.272e-06, 0.0, 1.0, 1.272e-06, 0.0, 1.0, 1.272e-06, 0.0, 1.0, 1.272e-06, 0.0, 1.907e-06, -1.0, -1.192e-06, 1.907e-06, -1.0, -1.192e-06, 1.907e-06, -1.0, -1.192e-06, 1.907e-06, -1.0, -1.192e-06, -1.073e-06, 1.0, 5.96e-07, -1.073e-06, 1.0, 5.96e-07, -1.073e-06, 1.0, 5.96e-07, -1.073e-06, 1.0, 5.96e-07, -0.8575, -8.178e-07, 0.5145, -0.8575, -8.178e-07, 0.5145, -0.8575, -8.178e-07, 0.5145, -0.8575, -8.178e-07, 0.5145, 0.7071, 3.372e-07, 0.7071, 0.7071, 3.372e-07, 0.7071, 0.7071, 3.372e-07, 0.7071, 0.7071, 3.372e-07, 0.7071, 1.907e-06, -1.0, 0.0, 1.907e-06, -1.0, 0.0, 1.907e-06, -1.0, 0.0, 1.907e-06, -1.0, 0.0, -1.073e-06, 1.0, 0.0, -1.073e-06, 1.0, 0.0, -1.073e-06, 1.0, 0.0, -1.073e-06, 1.0, 0.0, -1.0, -1.272e-06, 0.0, -1.0, -1.272e-06, 0.0, -1.0, -1.272e-06, 0.0, -1.0, -1.272e-06, 0.0, 0.0, 0.0, 1.0, 0.0, 0.0, 1.0, 0.0, 0.0, 1.0, 0.0, 0.0, 1.0, 8.742e-07, -1.0, 1.113e-06, 8.742e-07, -1.0, 1.113e-06, 8.742e-07, -1.0, 1.113e-06, 8.742e-07, -1.0, 1.113e-06, -3.576e-07, 1.0, -6.358e-07, -3.576e-07, 1.0, -6.358e-07, -3.576e-07, 1.0, -6.358e-07, -3.576e-07, 1.0, -6.358e-07, -0.7071, -3.372e-07, -0.7071, -0.7071, -3.372e-07, -0.7071, -0.7071, -3.372e-07, -0.7071, -0.7071, -3.372e-07, -0.7071, 0.0, -1.0, 0.0, 0.0, -1.0, 0.0, 0.0, -1.0, 0.0, 0.0, -1.0, 0.0, 0.0, 1.0, 0.0, 0.0, 1.0, 0.0, 0.0, 1.0, 0.0, 0.0, 1.0, 0.0, 0.0, 0.0, -1.0, 0.0, 0.0, -1.0, 0.0, 0.0, -1.0, 0.0, 0.0, -1.0, 0.0, 0.0, -1.0, 0.0, 0.0, -1.0, 0.0, 0.0, -1.0, 0.0, 0.0, -1.0, 0.0, -1.0, 0.0, 0.0, -1.0, 0.0, 0.0, -1.0, 0.0, 0.0, -1.0, 0.0, -0.7071, -6.743e-07, -0.7071, -0.7071, -6.743e-07, -0.7071, -0.7071, -6.743e-07, -0.7071, -0.7071, -6.743e-07, -0.7071, 0.0, 0.0, -1.0, 0.0, 0.0, -1.0, 0.0, 0.0, -1.0, 0.0, 0.0, -1.0, 0.0, 0.0, 1.0, 0.0, 0.0, 1.0, 0.0, 0.0, 1.0, 0.0, 0.0, 1.0, 0.0, -1.0, 0.0, 0.0, -1.0, 0.0, 0.0, -1.0, 0.0, 0.0, -1.0, 0.0, -1.0, -1.272e-06, 0.0, -1.0, -1.272e-06, 0.0, -1.0, -1.272e-06, 0.0, -1.0, -1.272e-06, 0.0, 0.0, 1.0, 0.0, 0.0, 1.0, 0.0, 0.0, 1.0, 0.0, 0.0, 1.0, 0.0, 0.7071, 0.0, 0.7071, 0.7071, 0.0, 0.7071, 0.7071, 0.0, 0.7071, 0.7071, 0.0, 0.7071, 0.0, 1.0, 0.0, 0.0, 1.0, 0.0, 0.0, 1.0, 0.0, 0.0, 1.0, 0.0, -0.8575, -1.636e-06, 0.5145, -0.8575, -1.636e-06, 0.5145, -0.8575, -1.636e-06, 0.5145, -0.8575, -1.636e-06, 0.5145, 0.0, -1.0, 0.0, 0.0, -1.0, 0.0, 0.0, -1.0, 0.0, 0.0, -1.0, 0.0, 1.0, 0.0, 0.0, 1.0, 0.0, 0.0, 1.0, 0.0, 0.0, 1.0, 0.0, 0.0, 0.0, -1.0, 0.0, 0.0, -1.0, 0.0, 0.0, -1.0, 0.0, 0.0, -1.0, 0.0, -1.0, -1.526e-06, 0.0, -1.0, -1.526e-06, 0.0, -1.0, -1.526e-06, 0.0, -1.0, -1.526e-06, 0.0, 0.0, 1.0, 0.0, 0.0, 1.0, 0.0, 0.0, 1.0, 0.0, 0.0, 1.0, 0.0, 0.8575, 0.0, -0.5145, 0.8575, 0.0, -0.5145, 0.8575, 0.0, -0.5145, 0.8575, 0.0, -0.5145, 0.0, 1.0, 0.0, 0.0, 1.0, 0.0, 0.0, 1.0, 0.0, 0.0, 1.0, 0.0, -0.8575, -1.636e-06, -0.5145, -0.8575, -1.636e-06, -0.5145, -0.8575, -1.636e-06, -0.5145, -0.8575, -1.636e-06, -0.5145, -1.0, 0.0, 0.0, -1.0, 0.0, 0.0, -1.0, 0.0, 0.0, -1.0, 0.0, 0.0, 1.0, 0.0, 0.0, 1.0, 0.0, 0.0, 1.0, 0.0, 0.0, 1.0, 0.0, 0.0, 0.0, -1.0, 0.0, 0.0, -1.0, 0.0, 0.0, -1.0, 0.0, 0.0, -1.0, 0.0, 1.0, 0.0, -1.192e-07, 1.0, 0.0, -1.192e-07, 1.0, 0.0, -1.192e-07, 1.0, 0.0, -1.192e-07, 0.0, -1.0, 0.0, 0.0, -1.0, 0.0, 0.0, -1.0, 0.0, 0.0, -1.0, 0.0, -1.0, -4.768e-07, -1.192e-07, -1.0, -4.768e-07, -1.192e-07, -1.0, -4.768e-07, -1.192e-07, -1.0, -4.768e-07, -1.192e-07, 0.0, -1.0, 0.0, 0.0, -1.0, 0.0, 0.0, -1.0, 0.0, 0.0, -1.0, 0.0, 0.8575, 0.0, 0.5145, 0.8575, 0.0, 0.5145, 0.8575, 0.0, 0.5145, 0.8575, 0.0, 0.5145, 0.0, -1.0, 0.0, 0.0, -1.0, 0.0, 0.0, -1.0, 0.0, 0.0, -1.0, 0.0, 0.0, 0.0, -1.0, 0.0, 0.0, -1.0, 0.0, 0.0, -1.0, 0.0, 0.0, -1.0, 0.0, 0.0, -1.0, 0.0, 0.0, -1.0, 0.0, 0.0, -1.0, 0.0, 0.0, -1.0, 0.0, 0.0, 1.0, 0.0, 0.0, 1.0, 0.0, 0.0, 1.0, 0.0, 0.0, 1.0, 0.0, 0.0, 1.0, 0.0, 0.0, 1.0, 0.0, 0.0, 1.0, 0.0, 0.0, 1.0, 1.0, 0.0, 0.0, 1.0, 0.0, 0.0, 1.0, 0.0, 0.0, 1.0, 0.0, 0.0, 1.0, 0.0, 0.0, 1.0, 0.0, 0.0, 1.0, 0.0, 0.0, 1.0, 0.0, 0.0, 1.0, 0.0, 0.0, 1.0, 0.0, 0.0, 1.0, 0.0, 0.0, 1.0, 0.0, 0.0, 1.0, 0.0, 0.0, 1.0, 0.0, 0.0, 1.0, 0.0, 0.0, 1.0, 0.0, 0.0, 1.0, 0.0, 0.0, 1.0, 0.0, 0.0, 1.0, 0.0, 0.0, 1.0, 0.0, 0.0, 0.0, 1.0, 0.0, 0.0, 1.0, 0.0, 0.0, 1.0, 0.0, 0.0, 1.0, 0.0, 0.0, 1.0, 0.0, 0.0, 1.0, 0.0, 0.0, 1.0, 0.0, 0.0, 1.0, 0.0, -1.0, 0.0, 0.0, -1.0, 0.0, 0.0, -1.0, 0.0, 0.0, -1.0, 0.0, 0.0, 0.0, -1.0, 0.0, 0.0, -1.0, 0.0, 0.0, -1.0, 0.0, 0.0, -1.0, 0.0, 0.0, 1.0, 0.0, 0.0, 1.0, 0.0, 0.0, 1.0, 0.0, 0.0, 1.0, 0.0, 0.0, -1.0, 0.0, 0.0, -1.0, 0.0, 0.0, -1.0, 0.0, 0.0, -1.0, 0.0, 0.0, 0.0, -1.0, 0.0, 0.0, -1.0, 0.0, 0.0, -1.0, 0.0, 0.0, -1.0, 0.0, 1.0, 0.0, 0.0, 1.0, 0.0, 0.0, 1.0, 0.0, 0.0, 1.0, 0.0, 0.0, 1.0, 0.0, 0.0, 1.0, 0.0, 0.0, 1.0, 0.0, 0.0, 1.0, 0.0, 0.0, 0.0, -1.0, 0.0, 0.0, -1.0, 0.0, 0.0, -1.0, 0.0, 0.0, -1.0, -0.7071, 0.0, -0.7071, -0.7071, 0.0, -0.7071, -0.7071, 0.0, -0.7071, -0.7071, 0.0, -0.7071, -1.0, 0.0, 0.0, -1.0, 0.0, 0.0, -1.0, 0.0, 0.0, -1.0, 0.0, 0.0, -0.9285, 0.0, 0.3714, -0.9285, 0.0, 0.3714, -0.9285, 0.0, 0.3714, -0.9285, 0.0, 0.3714, -1.0, 0.0, 0.0, -1.0, 0.0, 0.0, -1.0, 0.0, 0.0, -1.0, 0.0, 0.0, -0.9285, 0.0, -0.3714, -0.9285, 0.0, -0.3714, -0.9285, 0.0, -0.3714, -0.9285, 0.0, -0.3714, -1.0, 0.0, 0.0, -1.0, 0.0, 0.0, -1.0, 0.0, 0.0, -1.0, 0.0, 0.0, 0.0, 1.0, 0.0, 0.0, 1.0, 0.0, 0.0, 1.0, 0.0, 0.0, 1.0, 0.0, 0.0, -1.0, 0.0, 0.0, -1.0, 0.0, 0.0, -1.0, 0.0, 0.0, -1.0, 0.0, 0.0, 1.0, 0.0, 0.0, 1.0, 0.0, 0.0, 1.0, 0.0, 0.0, 1.0, 0.0, 0.0, 1.0, 0.0, 0.0, 1.0, 0.0, 0.0, 1.0, 0.0, 0.0, 1.0, 0.0, 0.0, -1.0, 0.0, 0.0, -1.0, 0.0, 0.0, -1.0, 0.0, 0.0, -1.0, 0.0, 0.0, 1.0, 0.0, 0.0, 1.0, 0.0, 0.0, 1.0, 0.0, 0.0, 1.0, 0.0, 0.0, -1.0, 0.0, 0.0, -1.0, 0.0, 0.0, -1.0, 0.0, 0.0, -1.0, 0.0, 0.0, -1.0, 0.0, 0.0, -1.0, 0.0, 0.0, -1.0, 0.0, 0.0, -1.0, 0.0, 0.0, 1.0, 0.0, 0.0, 1.0, 0.0, 0.0, 1.0, 0.0, 0.0, 1.0, 0.0])] * 3)])
arm_armature_001 = bpy.data.armatures.new('Armature.001')  # bones are not reproduced

# ---- objects
ob_doorcontrol = bpy.data.objects.new('DoorControl', arm_armature_001)
ob_doorleft = bpy.data.objects.new('DoorLeft', me_doorleftmesh)
ob_doorright = bpy.data.objects.new('DoorRight', me_doorrightmesh)
ob_doorframe = bpy.data.objects.new('DoorFrame', me_doorframemesh)

# ---- transforms, parenting, visibility, modifiers, constraints
ob_doorcontrol.location = (0.0, 0.0, 0.0)
ob_doorcontrol.lineart.crease_threshold = 0.0
ob_doorleft.parent = ob_doorcontrol
ob_doorleft.location = (1.0, 0.0, 0.0)
ob_doorleft.lock_rotations_4d = False
ob_doorleft.empty_display_type = 'ARROWS'
ob_doorleft.lineart.crease_threshold = 0.0
_vg = ob_doorleft.vertex_groups.new(name='LeftDoor')
for _i, _w in zip([0, 1, 2, 3, 4, 5, 6, 7, 8, 9, 10, 11, 12, 13, 14, 15], [1.0, 1.0, 1.0, 1.0, 1.0, 1.0, 1.0, 1.0, 1.0, 1.0, 1.0, 1.0, 1.0, 1.0, 1.0, 1.0]): _vg.add([_i], _w, 'REPLACE')
_vg = ob_doorleft.vertex_groups.new(name='RightDoor')
_m = ob_doorleft.modifiers.new('Bevel', 'BEVEL')
_m.limit_method = 'NONE'
_m.spread = 0.0
_m = ob_doorleft.modifiers.new('Armature', 'ARMATURE')
_m.object = ob_doorcontrol
ob_doorright.parent = ob_doorcontrol
ob_doorright.location = (-1.0, 0.0, 0.0)
ob_doorright.lock_rotations_4d = False
ob_doorright.empty_display_type = 'ARROWS'
ob_doorright.lineart.crease_threshold = 0.0
_vg = ob_doorright.vertex_groups.new(name='LeftDoor')
_vg = ob_doorright.vertex_groups.new(name='RightDoor')
_vg.add([0, 1, 2, 3, 4, 5, 6, 7, 8, 9, 10, 11, 12, 13, 14, 15], 1.0, 'REPLACE')
_m = ob_doorright.modifiers.new('Bevel', 'BEVEL')
_m.limit_method = 'NONE'
_m.spread = 0.0
_m = ob_doorright.modifiers.new('Armature', 'ARMATURE')
_m.object = ob_doorcontrol
ob_doorframe.location = (0.0, 0.0, 0.0)
ob_doorframe.lock_rotations_4d = False
ob_doorframe.empty_display_type = 'ARROWS'
ob_doorframe.lineart.crease_threshold = 0.0

# ---- collection membership
col_collection_1.objects.link(ob_doorcontrol)
col_collection_1.objects.link(ob_doorleft)
col_collection_1.objects.link(ob_doorright)
col_collection_1.objects.link(ob_doorframe)

# ---- scene / render settings (as saved in the file)
scene.frame_start = 1; scene.frame_end = 250; scene.frame_set(0)
scene.render.engine = 'CYCLES'
scene.render.resolution_percentage = 50
scene.render.dither_intensity = 0.0
scene.cycles.use_denoising = False
scene.cycles.samples = 10
scene.cycles.sampling_pattern = 'TABULATED_SOBOL'
scene.cycles.light_sampling_threshold = 0.0
scene.cycles.use_adaptive_sampling = False
scene.cycles.use_light_tree = False
scene.cycles.blur_glossy = 0.0
scene.cycles.pixel_filter_type = 'GAUSSIAN'
scene.cycles.sample_clamp_indirect = 0.0
scene.view_settings.view_transform = 'Standard'
bpy.context.view_layer.update()

# ---- added for rendering (the .blend has no active camera and no usable light): camera, sun
cam_auto = bpy.data.cameras.new('AutoCamera')
cam_auto.lens = 50.0
cam_auto.sensor_width = 36.0
cam_auto.clip_end = 1000.0
ob_auto_camera = bpy.data.objects.new('AutoCamera', cam_auto)
scene.collection.objects.link(ob_auto_camera)
ob_auto_camera.location = (20.7712, -24.9255, 21.617)
ob_auto_camera.rotation_euler = (1.09748, -7.21219e-08, 0.694738)
scene.camera = ob_auto_camera
light_auto_sun = bpy.data.lights.new('AutoSun', 'SUN')
light_auto_sun.energy = 3.0
light_auto_sun.angle = 0.0523599
ob_auto_sun = bpy.data.objects.new('AutoSun', light_auto_sun)
scene.collection.objects.link(ob_auto_sun)
ob_auto_sun.rotation_euler = (0.872665, 0.174533, 0.523599)
bpy.context.view_layer.update()
